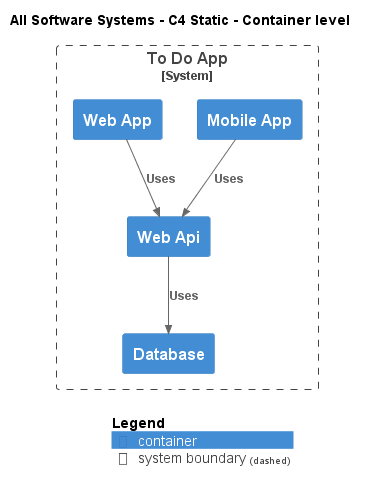

The diagram above was rendered by PlantUML. Its source (embedded in the PNG):
@startuml
!include .c4s\C4_Container.puml

AddElementTag("c4interflow:lifecycle:new", $bgColor=green, $fontColor=#ffffff, $borderColor=green, $shadowing="False")
AddElementTag("c4interflow:lifecycle:changed", $bgColor=orange, $fontColor=#ffffff, $borderColor=orange, $shadowing="False")
AddElementTag("c4interflow:lifecycle:removed", $bgColor=red, $fontColor=#ffffff, $borderColor=red, $shadowing="False")

AddRelTag("c4interflow:lifecycle:new", $textColor=green, $lineColor=green)
AddRelTag("c4interflow:lifecycle:changed", $textColor=orange, $lineColor=orange)
AddRelTag("c4interflow:lifecycle:removed", $textColor=red, $lineColor=red)

SHOW_PERSON_PORTRAIT()
LAYOUT_TOP_DOWN()

skinparam linetype polyline

title All Software Systems - C4 Static - Container level


System_Boundary(ToDoAppExample.SoftwareSystems.ToDoApp, "To Do App") {
    Container(ToDoAppExample.SoftwareSystems.ToDoApp.Containers.Database, "Database", "", "")
    Container(ToDoAppExample.SoftwareSystems.ToDoApp.Containers.WebApi, "Web Api", "", "")
    Container(ToDoAppExample.SoftwareSystems.ToDoApp.Containers.MobileApp, "Mobile App", "", "")
    Container(ToDoAppExample.SoftwareSystems.ToDoApp.Containers.WebApp, "Web App", "", "")
}

Rel(ToDoAppExample.SoftwareSystems.ToDoApp.Containers.WebApi, ToDoAppExample.SoftwareSystems.ToDoApp.Containers.Database, "Uses")
Rel(ToDoAppExample.SoftwareSystems.ToDoApp.Containers.MobileApp, ToDoAppExample.SoftwareSystems.ToDoApp.Containers.WebApi, "Uses")
Rel(ToDoAppExample.SoftwareSystems.ToDoApp.Containers.WebApp, ToDoAppExample.SoftwareSystems.ToDoApp.Containers.WebApi, "Uses")


SHOW_LEGEND()
@enduml